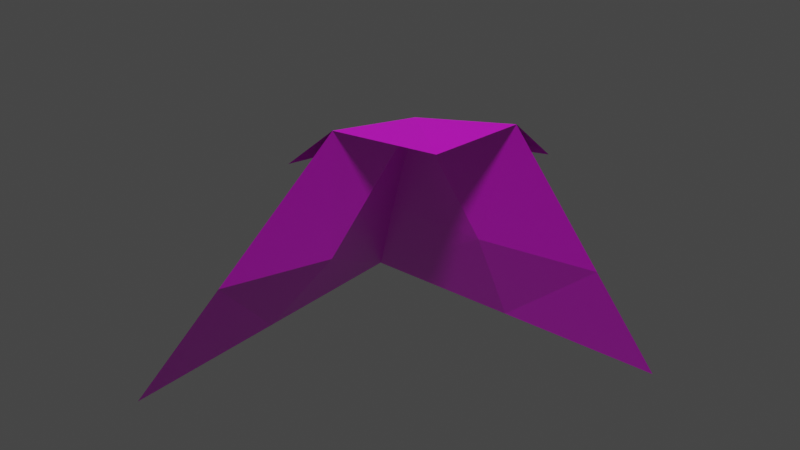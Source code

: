# Source: laderaEsqA2.blend  (saved by Blender 2.91.10; exported with 4.5.12 LTS)
import bpy
from mathutils import Matrix  # noqa: F401  (used for matrix-valued properties, if any)

bpy.ops.wm.read_factory_settings(use_empty=True)
scene = bpy.context.scene
scene.name = 'Scene'

# ---- collections
col_collection = bpy.data.collections.new('Collection'); scene.collection.children.link(col_collection)

# ---- images (referenced by path relative to the original .blend; pixels are not part of the script)
import os
ASSET_DIR = os.environ.get("B2B_ASSET_DIR", "")  # directory of the original .blend (textures are referenced by path, not embedded)
HERE = os.path.dirname(os.path.abspath(__file__))  # packed textures are extracted next to this script under _unpacked/

def load_image(name, relpath, width, height, colorspace="sRGB"):
    """Load a texture the original file referenced (path relative to the .blend, or extracted next to this script)."""
    p = next((c for c in (os.path.join(HERE, relpath), os.path.join(ASSET_DIR, relpath)) if relpath and os.path.exists(c)), "")
    if p:
        img = bpy.data.images.load(p, check_existing=True)
        img.name = name
    else:  # same state as the original file: an image datablock whose file is absent (Cycles renders it pink)
        img = bpy.data.images.new(name, width, height)
        img.source = "FILE"
        img.filepath = "//" + (relpath or name)
    img.colorspace_settings.name = colorspace
    return img
img_tileset_png = load_image('Tileset.png', 'Tileset.png', 1024, 1024, 'sRGB')

# ---- materials (node trees are filled in below, after node groups)
mat_material = bpy.data.materials.new('Material')
mat_material.alpha_threshold = 0.0
mat_material.use_transparent_shadow = False
mat_material.line_color = (0.0, 0.0, 0.0, 1.0)

# ---- material node trees
mat_material.use_nodes = True; mat_material.node_tree.nodes.clear()
_N = mat_material.node_tree.nodes; _L = mat_material.node_tree.links
n0 = _N.new('ShaderNodeOutputMaterial'); n0.name = 'Material Output'; n0.location = (300, 300)
n1 = _N.new('ShaderNodeBsdfPrincipled'); n1.name = 'Principled BSDF'; n1.location = (10, 300)
n1.distribution = 'GGX'
n1.subsurface_method = 'BURLEY'
n1.inputs[2].default_value = 0.4
n1.inputs[3].default_value = 1.45
n1.inputs[27].default_value = (0.0, 0.0, 0.0, 1.0)
n1.inputs[28].default_value = 1.0
n2 = _N.new('ShaderNodeTexImage'); n2.name = 'Image Texture'; n2.location = (-437, 264)
n2.image = img_tileset_png
_L.new(n1.outputs[0], n0.inputs[0])
_L.new(n2.outputs[0], n1.inputs[0])
n0.is_active_output = True

# ---- world
world_world = bpy.data.worlds.new('World'); scene.world = world_world
world_world.use_nodes = True; world_world.node_tree.nodes.clear()
_N = world_world.node_tree.nodes; _L = world_world.node_tree.links
n0 = _N.new('ShaderNodeOutputWorld'); n0.name = 'World Output'; n0.location = (300, 300)
n1 = _N.new('ShaderNodeBackground'); n1.name = 'Background'; n1.location = (10, 300)
n1.inputs[0].default_value = (0.05088, 0.05088, 0.05088, 1.0)
_L.new(n1.outputs[0], n0.inputs[0])
n0.is_active_output = True
world_world.color = (0.05088, 0.05088, 0.05088)
world_world.use_sun_shadow = False
world_world.sun_shadow_jitter_overblur = 0.0

# ---- meshes
me_cube = bpy.data.meshes.new('Cube')
me_cube.from_pydata([(0.25, -0.5, 0.98), (-0.5, -0.5, 1.192e-07), (0.2782, -0.2863, 0.9493), (-0.5, 0.5, 1.192e-07), (0.5, -0.5, 1.0), (0.5, -0.25, 0.98), (0.5, 0.5, 1.192e-07), (0.125, -0.5, 0.875), (0.1532, -0.1613, 0.8396), (0.5, -0.125, 0.875), (-0.125, -0.5, 0.49), (0.5, 0.125, 0.49), (-0.09676, 0.0887, 0.49), (0.0, 0.5, 1.192e-07), (0.1875, 0.07992, 0.49), (-0.5, -3.81e-07, 1.192e-07), (-0.06236, -0.1875, 0.4593)], [], [(0, 4, 2), (12, 2, 14), (10, 0, 16), (2, 8, 0), (5, 9, 8), (15, 16, 3), (2, 4, 5), (13, 14, 11), (3, 14, 13), (1, 10, 15), (16, 2, 12), (14, 5, 11), (3, 16, 12), (16, 0, 2), (5, 14, 2), (14, 3, 12), (11, 6, 13), (15, 10, 16), (8, 2, 5), (0, 8, 7)])
_uv = me_cube.uv_layers.new(name='UVMap')
_uv.uv.foreach_set('vector', [0.9957, 0.01572, 0.9999, 0.01572, 0.9957, 0.01949, 0.9942, 0.007812, 0.9886, 0.01547, 0.9894, 0.007812, 0.9998, 0.007812, 0.9998, 0.01547, 0.9949, 0.007812, 0.9422, 0.03115, 0.9459, 0.0264, 0.9378, 0.03115, 0.9528, 0.03115, 0.9528, 0.0264, 0.9459, 0.0264, 0.9922, 0.0001562, 0.9949, 0.007812, 0.9845, 0.0001562, 0.9957, 0.01949, 0.9999, 0.01572, 0.9999, 0.01949, 0.9922, 0.0001562, 0.9894, 0.007812, 0.9845, 0.007812, 0.9998, 0.0001562, 0.9894, 0.007812, 0.9922, 0.0001562, 0.9998, 0.0001562, 0.9998, 0.007812, 0.9922, 0.0001562, 0.9949, 0.007812, 0.9956, 0.01547, 0.99, 0.007812, 0.9894, 0.007812, 0.9845, 0.01547, 0.9845, 0.007812, 0.9845, 0.0001562, 0.9949, 0.007812, 0.99, 0.007812, 0.9949, 0.007812, 0.9998, 0.01547, 0.9956, 0.01547, 0.9845, 0.01547, 0.9894, 0.007812, 0.9886, 0.01547, 0.9894, 0.007812, 0.9998, 0.0001562, 0.9942, 0.007812, 0.9845, 0.007812, 0.9845, 0.0001562, 0.9922, 0.0001562, 0.9922, 0.0001562, 0.9998, 0.007812, 0.9949, 0.007812, 0.9459, 0.0264, 0.9486, 0.03115, 0.9528, 0.03115, 0.9378, 0.03115, 0.9459, 0.0264, 0.9378, 0.0264])
me_cube.materials.append(mat_material)
me_cube.use_remesh_preserve_volume = False
me_cube.use_remesh_preserve_attributes = False
me_cube.use_mirror_vertex_groups = False
me_cube.update()

# ---- objects
ob_cube = bpy.data.objects.new('Cube', me_cube)

# ---- transforms, parenting, visibility, modifiers, constraints
ob_cube.location = (0.0, 0.0, 0.0)
ob_cube.lock_rotations_4d = False
ob_cube.empty_display_type = 'ARROWS'
ob_cube.lineart.crease_threshold = 0.0

# ---- collection membership
col_collection.objects.link(ob_cube)

# ---- scene / render settings (as saved in the file)
scene.frame_start = 1; scene.frame_end = 250; scene.frame_set(1)
scene.render.engine = 'BLENDER_EEVEE_NEXT'
scene.cycles.use_denoising = False
scene.cycles.samples = 128
scene.cycles.sampling_pattern = 'TABULATED_SOBOL'
scene.cycles.use_adaptive_sampling = False
scene.cycles.use_light_tree = False
scene.view_settings.view_transform = 'Filmic'
bpy.context.view_layer.update()

# ---- added for rendering (the .blend has no active camera and no usable light): camera, sun
cam_auto = bpy.data.cameras.new('AutoCamera')
cam_auto.lens = 50.0
cam_auto.sensor_width = 36.0
cam_auto.clip_end = 1000.0
ob_auto_camera = bpy.data.objects.new('AutoCamera', cam_auto)
scene.collection.objects.link(ob_auto_camera)
ob_auto_camera.location = (1.60254, -1.92304, 1.78203)
ob_auto_camera.rotation_euler = (1.09748, -7.21219e-08, 0.694738)
scene.camera = ob_auto_camera
light_auto_sun = bpy.data.lights.new('AutoSun', 'SUN')
light_auto_sun.energy = 3.0
light_auto_sun.angle = 0.0523599
ob_auto_sun = bpy.data.objects.new('AutoSun', light_auto_sun)
scene.collection.objects.link(ob_auto_sun)
ob_auto_sun.rotation_euler = (0.872665, 0.174533, 0.523599)
bpy.context.view_layer.update()
